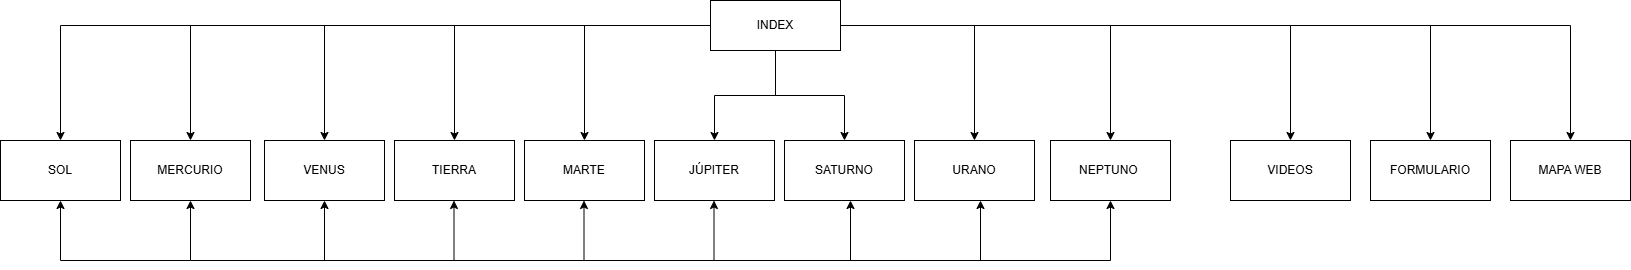

The diagram above was exported from draw.io. Its source (the exported page's mxGraphModel, read from the mxfile embedded in the PNG):
<mxGraphModel dx="1434" dy="1907" grid="1" gridSize="10" guides="1" tooltips="1" connect="1" arrows="1" fold="1" page="1" pageScale="1" pageWidth="827" pageHeight="1169" math="0" shadow="0">
  <root>
    <mxCell id="0" />
    <mxCell id="1" parent="0" />
    <mxCell id="xKMlkh2_CpkHMWueR1yY-11" style="edgeStyle=orthogonalEdgeStyle;rounded=0;orthogonalLoop=1;jettySize=auto;html=1;entryX=0.5;entryY=0;entryDx=0;entryDy=0;" parent="1" source="xKMlkh2_CpkHMWueR1yY-1" target="xKMlkh2_CpkHMWueR1yY-7" edge="1">
      <mxGeometry relative="1" as="geometry" />
    </mxCell>
    <mxCell id="xKMlkh2_CpkHMWueR1yY-12" style="edgeStyle=orthogonalEdgeStyle;rounded=0;orthogonalLoop=1;jettySize=auto;html=1;entryX=0.5;entryY=0;entryDx=0;entryDy=0;" parent="1" source="xKMlkh2_CpkHMWueR1yY-1" target="xKMlkh2_CpkHMWueR1yY-8" edge="1">
      <mxGeometry relative="1" as="geometry" />
    </mxCell>
    <mxCell id="xKMlkh2_CpkHMWueR1yY-13" style="edgeStyle=orthogonalEdgeStyle;rounded=0;orthogonalLoop=1;jettySize=auto;html=1;entryX=0.5;entryY=0;entryDx=0;entryDy=0;" parent="1" source="xKMlkh2_CpkHMWueR1yY-1" target="xKMlkh2_CpkHMWueR1yY-9" edge="1">
      <mxGeometry relative="1" as="geometry" />
    </mxCell>
    <mxCell id="xKMlkh2_CpkHMWueR1yY-14" style="edgeStyle=orthogonalEdgeStyle;rounded=0;orthogonalLoop=1;jettySize=auto;html=1;entryX=0.5;entryY=0;entryDx=0;entryDy=0;" parent="1" source="xKMlkh2_CpkHMWueR1yY-1" target="xKMlkh2_CpkHMWueR1yY-10" edge="1">
      <mxGeometry relative="1" as="geometry" />
    </mxCell>
    <mxCell id="xKMlkh2_CpkHMWueR1yY-15" style="edgeStyle=orthogonalEdgeStyle;rounded=0;orthogonalLoop=1;jettySize=auto;html=1;entryX=0.5;entryY=0;entryDx=0;entryDy=0;" parent="1" source="xKMlkh2_CpkHMWueR1yY-1" target="xKMlkh2_CpkHMWueR1yY-6" edge="1">
      <mxGeometry relative="1" as="geometry" />
    </mxCell>
    <mxCell id="xKMlkh2_CpkHMWueR1yY-16" style="edgeStyle=orthogonalEdgeStyle;rounded=0;orthogonalLoop=1;jettySize=auto;html=1;entryX=0.5;entryY=0;entryDx=0;entryDy=0;" parent="1" source="xKMlkh2_CpkHMWueR1yY-1" target="xKMlkh2_CpkHMWueR1yY-5" edge="1">
      <mxGeometry relative="1" as="geometry" />
    </mxCell>
    <mxCell id="xKMlkh2_CpkHMWueR1yY-17" style="edgeStyle=orthogonalEdgeStyle;rounded=0;orthogonalLoop=1;jettySize=auto;html=1;entryX=0.5;entryY=0;entryDx=0;entryDy=0;" parent="1" source="xKMlkh2_CpkHMWueR1yY-1" target="xKMlkh2_CpkHMWueR1yY-4" edge="1">
      <mxGeometry relative="1" as="geometry" />
    </mxCell>
    <mxCell id="xKMlkh2_CpkHMWueR1yY-18" style="edgeStyle=orthogonalEdgeStyle;rounded=0;orthogonalLoop=1;jettySize=auto;html=1;entryX=0.5;entryY=0;entryDx=0;entryDy=0;" parent="1" source="xKMlkh2_CpkHMWueR1yY-1" target="xKMlkh2_CpkHMWueR1yY-3" edge="1">
      <mxGeometry relative="1" as="geometry" />
    </mxCell>
    <mxCell id="xKMlkh2_CpkHMWueR1yY-19" style="edgeStyle=orthogonalEdgeStyle;rounded=0;orthogonalLoop=1;jettySize=auto;html=1;entryX=0.5;entryY=0;entryDx=0;entryDy=0;" parent="1" source="xKMlkh2_CpkHMWueR1yY-1" target="xKMlkh2_CpkHMWueR1yY-2" edge="1">
      <mxGeometry relative="1" as="geometry" />
    </mxCell>
    <mxCell id="xKMlkh2_CpkHMWueR1yY-23" style="edgeStyle=orthogonalEdgeStyle;rounded=0;orthogonalLoop=1;jettySize=auto;html=1;entryX=0.5;entryY=0;entryDx=0;entryDy=0;" parent="1" source="xKMlkh2_CpkHMWueR1yY-1" target="xKMlkh2_CpkHMWueR1yY-20" edge="1">
      <mxGeometry relative="1" as="geometry" />
    </mxCell>
    <mxCell id="xKMlkh2_CpkHMWueR1yY-24" style="edgeStyle=orthogonalEdgeStyle;rounded=0;orthogonalLoop=1;jettySize=auto;html=1;entryX=0.5;entryY=0;entryDx=0;entryDy=0;" parent="1" source="xKMlkh2_CpkHMWueR1yY-1" target="xKMlkh2_CpkHMWueR1yY-21" edge="1">
      <mxGeometry relative="1" as="geometry" />
    </mxCell>
    <mxCell id="xKMlkh2_CpkHMWueR1yY-25" style="edgeStyle=orthogonalEdgeStyle;rounded=0;orthogonalLoop=1;jettySize=auto;html=1;entryX=0.5;entryY=0;entryDx=0;entryDy=0;" parent="1" source="xKMlkh2_CpkHMWueR1yY-1" target="xKMlkh2_CpkHMWueR1yY-22" edge="1">
      <mxGeometry relative="1" as="geometry" />
    </mxCell>
    <mxCell id="xKMlkh2_CpkHMWueR1yY-1" value="INDEX" style="rounded=0;whiteSpace=wrap;html=1;" parent="1" vertex="1">
      <mxGeometry x="730" y="-300" width="130" height="50" as="geometry" />
    </mxCell>
    <mxCell id="xKMlkh2_CpkHMWueR1yY-2" value="SOL" style="rounded=0;whiteSpace=wrap;html=1;" parent="1" vertex="1">
      <mxGeometry x="20" y="-160" width="120" height="60" as="geometry" />
    </mxCell>
    <mxCell id="xKMlkh2_CpkHMWueR1yY-3" value="MERCURIO" style="rounded=0;whiteSpace=wrap;html=1;" parent="1" vertex="1">
      <mxGeometry x="150" y="-160" width="120" height="60" as="geometry" />
    </mxCell>
    <mxCell id="xKMlkh2_CpkHMWueR1yY-4" value="VENUS" style="rounded=0;whiteSpace=wrap;html=1;" parent="1" vertex="1">
      <mxGeometry x="284" y="-160" width="120" height="60" as="geometry" />
    </mxCell>
    <mxCell id="xKMlkh2_CpkHMWueR1yY-5" value="TIERRA" style="rounded=0;whiteSpace=wrap;html=1;" parent="1" vertex="1">
      <mxGeometry x="414" y="-160" width="120" height="60" as="geometry" />
    </mxCell>
    <mxCell id="xKMlkh2_CpkHMWueR1yY-6" value="MARTE" style="rounded=0;whiteSpace=wrap;html=1;" parent="1" vertex="1">
      <mxGeometry x="544" y="-160" width="120" height="60" as="geometry" />
    </mxCell>
    <mxCell id="xKMlkh2_CpkHMWueR1yY-7" value="JÚPITER" style="rounded=0;whiteSpace=wrap;html=1;" parent="1" vertex="1">
      <mxGeometry x="674" y="-160" width="120" height="60" as="geometry" />
    </mxCell>
    <mxCell id="xKMlkh2_CpkHMWueR1yY-8" value="SATURNO" style="rounded=0;whiteSpace=wrap;html=1;" parent="1" vertex="1">
      <mxGeometry x="804" y="-160" width="120" height="60" as="geometry" />
    </mxCell>
    <mxCell id="xKMlkh2_CpkHMWueR1yY-9" value="URANO" style="rounded=0;whiteSpace=wrap;html=1;" parent="1" vertex="1">
      <mxGeometry x="934" y="-160" width="120" height="60" as="geometry" />
    </mxCell>
    <mxCell id="xKMlkh2_CpkHMWueR1yY-10" value="NEPTUNO&amp;nbsp;" style="rounded=0;whiteSpace=wrap;html=1;" parent="1" vertex="1">
      <mxGeometry x="1070" y="-160" width="120" height="60" as="geometry" />
    </mxCell>
    <mxCell id="xKMlkh2_CpkHMWueR1yY-20" value="VIDEOS" style="rounded=0;whiteSpace=wrap;html=1;" parent="1" vertex="1">
      <mxGeometry x="1250" y="-160" width="120" height="60" as="geometry" />
    </mxCell>
    <mxCell id="xKMlkh2_CpkHMWueR1yY-21" value="FORMULARIO" style="rounded=0;whiteSpace=wrap;html=1;" parent="1" vertex="1">
      <mxGeometry x="1390" y="-160" width="120" height="60" as="geometry" />
    </mxCell>
    <mxCell id="xKMlkh2_CpkHMWueR1yY-22" value="MAPA WEB" style="rounded=0;whiteSpace=wrap;html=1;" parent="1" vertex="1">
      <mxGeometry x="1530" y="-160" width="120" height="60" as="geometry" />
    </mxCell>
    <mxCell id="xKMlkh2_CpkHMWueR1yY-29" value="" style="endArrow=classic;startArrow=classic;html=1;rounded=0;exitX=0.5;exitY=1;exitDx=0;exitDy=0;entryX=0.5;entryY=1;entryDx=0;entryDy=0;" parent="1" source="xKMlkh2_CpkHMWueR1yY-2" target="xKMlkh2_CpkHMWueR1yY-3" edge="1">
      <mxGeometry width="50" height="50" relative="1" as="geometry">
        <mxPoint x="660" y="-70" as="sourcePoint" />
        <mxPoint x="280" y="-40" as="targetPoint" />
        <Array as="points">
          <mxPoint x="80" y="-40" />
          <mxPoint x="210" y="-40" />
        </Array>
      </mxGeometry>
    </mxCell>
    <mxCell id="xKMlkh2_CpkHMWueR1yY-31" value="" style="endArrow=classic;html=1;rounded=0;entryX=0.5;entryY=1;entryDx=0;entryDy=0;" parent="1" target="xKMlkh2_CpkHMWueR1yY-4" edge="1">
      <mxGeometry width="50" height="50" relative="1" as="geometry">
        <mxPoint x="344" y="-40" as="sourcePoint" />
        <mxPoint x="710" y="-120" as="targetPoint" />
        <Array as="points" />
      </mxGeometry>
    </mxCell>
    <mxCell id="xKMlkh2_CpkHMWueR1yY-32" value="" style="endArrow=classic;html=1;rounded=0;entryX=0.5;entryY=1;entryDx=0;entryDy=0;" parent="1" edge="1">
      <mxGeometry width="50" height="50" relative="1" as="geometry">
        <mxPoint x="473.5" y="-40" as="sourcePoint" />
        <mxPoint x="473.5" y="-100" as="targetPoint" />
        <Array as="points" />
      </mxGeometry>
    </mxCell>
    <mxCell id="xKMlkh2_CpkHMWueR1yY-33" value="" style="endArrow=classic;html=1;rounded=0;entryX=0.5;entryY=1;entryDx=0;entryDy=0;" parent="1" edge="1">
      <mxGeometry width="50" height="50" relative="1" as="geometry">
        <mxPoint x="603.5" y="-40" as="sourcePoint" />
        <mxPoint x="603.5" y="-100" as="targetPoint" />
        <Array as="points" />
      </mxGeometry>
    </mxCell>
    <mxCell id="xKMlkh2_CpkHMWueR1yY-34" value="" style="endArrow=classic;html=1;rounded=0;entryX=0.5;entryY=1;entryDx=0;entryDy=0;" parent="1" edge="1">
      <mxGeometry width="50" height="50" relative="1" as="geometry">
        <mxPoint x="733.5" y="-40" as="sourcePoint" />
        <mxPoint x="733.5" y="-100" as="targetPoint" />
        <Array as="points" />
      </mxGeometry>
    </mxCell>
    <mxCell id="xKMlkh2_CpkHMWueR1yY-35" value="" style="endArrow=classic;html=1;rounded=0;entryX=0.5;entryY=1;entryDx=0;entryDy=0;" parent="1" edge="1">
      <mxGeometry width="50" height="50" relative="1" as="geometry">
        <mxPoint x="870" y="-40" as="sourcePoint" />
        <mxPoint x="870" y="-100" as="targetPoint" />
        <Array as="points" />
      </mxGeometry>
    </mxCell>
    <mxCell id="xKMlkh2_CpkHMWueR1yY-36" value="" style="endArrow=classic;html=1;rounded=0;entryX=0.5;entryY=1;entryDx=0;entryDy=0;" parent="1" edge="1">
      <mxGeometry width="50" height="50" relative="1" as="geometry">
        <mxPoint x="1000" y="-40" as="sourcePoint" />
        <mxPoint x="1000" y="-100" as="targetPoint" />
        <Array as="points" />
      </mxGeometry>
    </mxCell>
    <mxCell id="xKMlkh2_CpkHMWueR1yY-37" value="" style="endArrow=classic;html=1;rounded=0;entryX=0.5;entryY=1;entryDx=0;entryDy=0;" parent="1" edge="1">
      <mxGeometry width="50" height="50" relative="1" as="geometry">
        <mxPoint x="1130" y="-40" as="sourcePoint" />
        <mxPoint x="1130" y="-100" as="targetPoint" />
        <Array as="points" />
      </mxGeometry>
    </mxCell>
    <mxCell id="xKMlkh2_CpkHMWueR1yY-38" value="" style="endArrow=none;html=1;rounded=0;" parent="1" edge="1">
      <mxGeometry width="50" height="50" relative="1" as="geometry">
        <mxPoint x="210" y="-40" as="sourcePoint" />
        <mxPoint x="1130" y="-40" as="targetPoint" />
      </mxGeometry>
    </mxCell>
  </root>
</mxGraphModel>